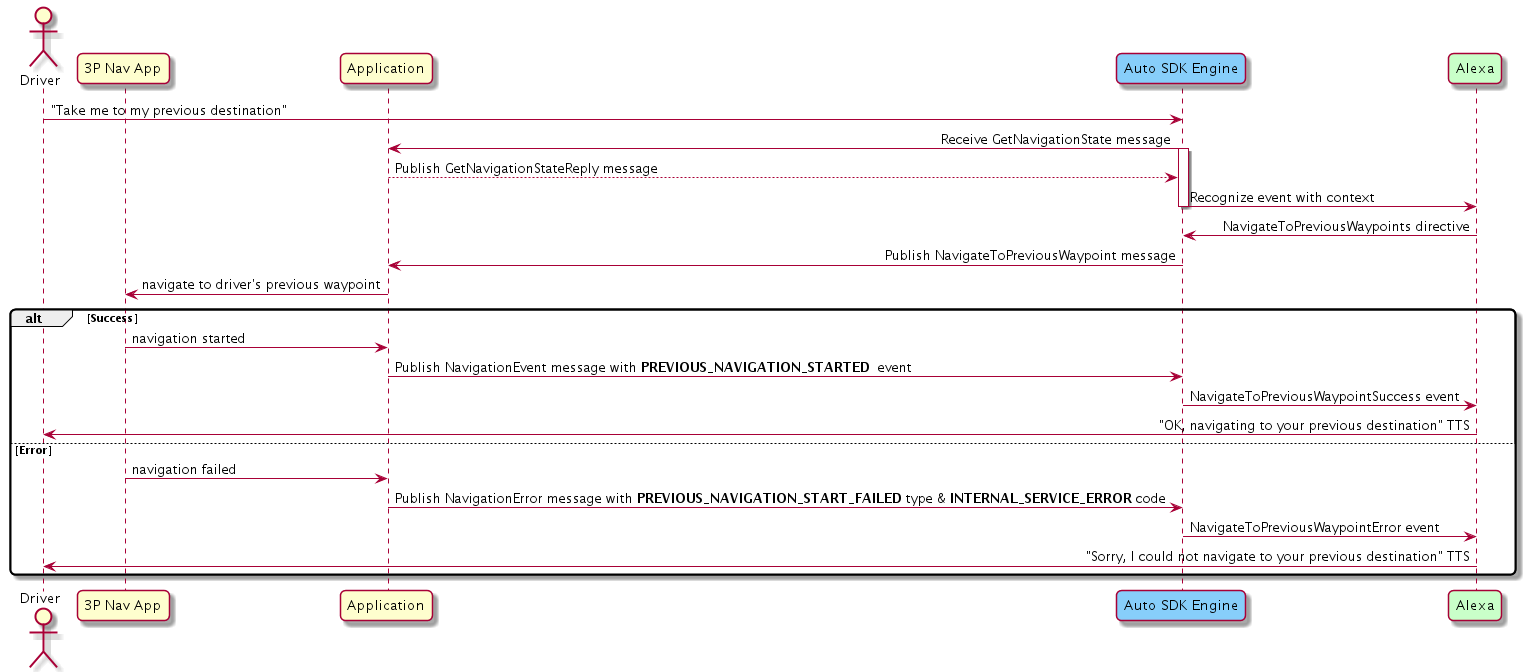

The diagram above was rendered by PlantUML. Its source (embedded in the PNG):
@startuml
<style>
sequenceDiagram {
    .engine {
        BackgroundColor LightSkyBlue
        BorderColor CornflowerBlue
    }
    .avs {
        BackgroundColor TECHNOLOGY
        BorderColor Green
    }
}
</style>

skinparam roundcorner 10
skinparam sequenceMessageAlign direction

actor Driver
participant "3P Nav App" as Nav
participant Application
participant "Auto SDK Engine" as SDK  <<engine>>
participant  Alexa <<avs>>

Driver->SDK: "Take me to my previous destination"
SDK->Application : Receive GetNavigationState message
activate SDK
Application --> SDK : Publish GetNavigationStateReply message
SDK -> Alexa : Recognize event with context
deactivate SDK

Alexa->SDK : NavigateToPreviousWaypoints directive

SDK->Application : Publish NavigateToPreviousWaypoint message
Application->Nav : navigate to driver's previous waypoint

alt Success
	Application<-Nav : navigation started
    Application->SDK: Publish NavigationEvent message with **PREVIOUS_NAVIGATION_STARTED ** event
    SDK->Alexa : NavigateToPreviousWaypointSuccess event
    Alexa->Driver : "OK, navigating to your previous destination" TTS
else Error
	Application<-Nav : navigation failed
   	Application->SDK: Publish NavigationError message with **PREVIOUS_NAVIGATION_START_FAILED** type & **INTERNAL_SERVICE_ERROR** code
    SDK->Alexa : NavigateToPreviousWaypointError event
    Alexa->Driver : "Sorry, I could not navigate to your previous destination" TTS
end
@enduml